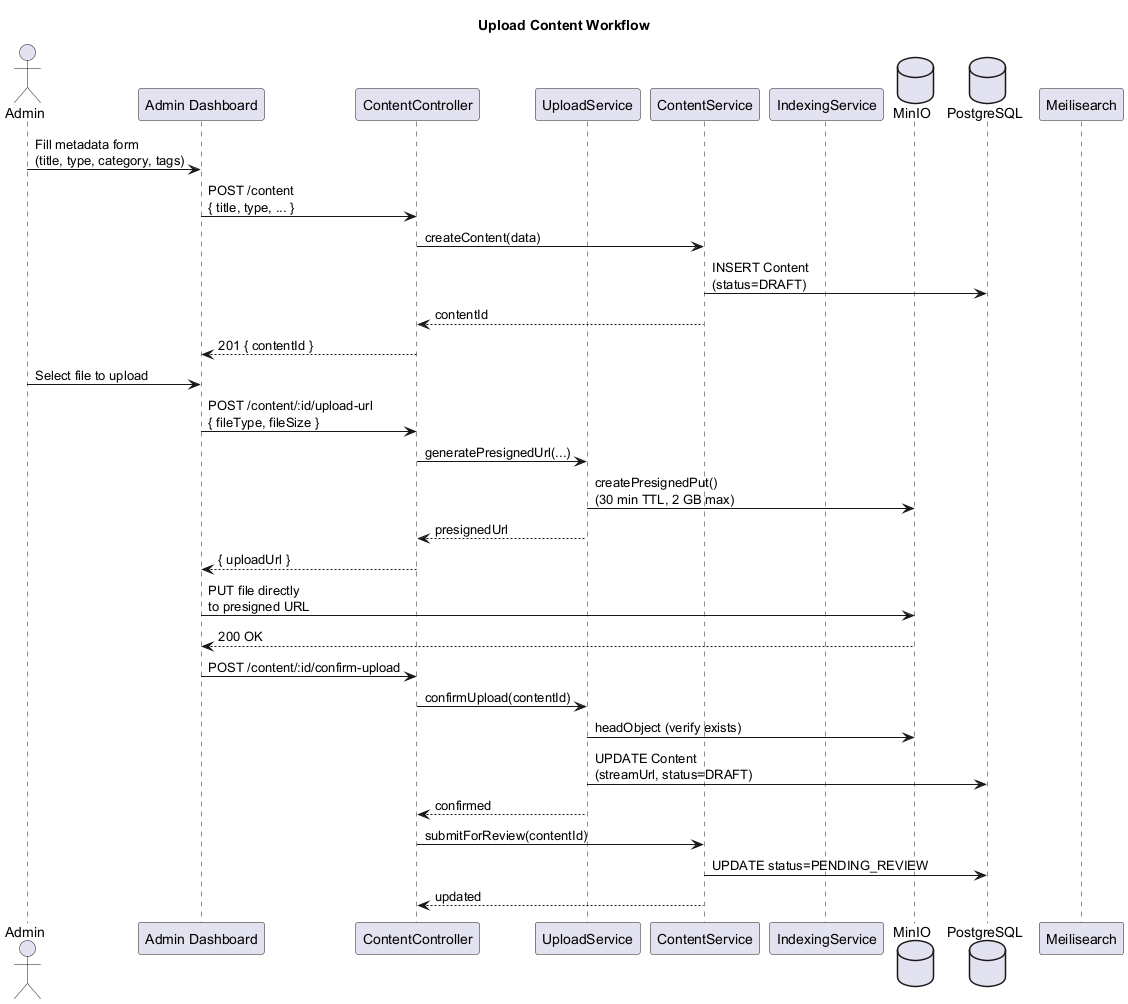

The diagram above was rendered by PlantUML. Its source (embedded in the PNG):
@startuml seq-upload-content
title Upload Content Workflow

actor Admin as A
participant "Admin Dashboard" as UI
participant "ContentController" as Ctrl
participant "UploadService" as Upload
participant "ContentService" as Content
participant "IndexingService" as Index
database "MinIO" as S3
database "PostgreSQL" as DB
participant "Meilisearch" as MS

A -> UI : Fill metadata form\n(title, type, category, tags)
UI -> Ctrl : POST /content\n{ title, type, ... }
Ctrl -> Content : createContent(data)
Content -> DB : INSERT Content\n(status=DRAFT)
Content --> Ctrl : contentId
Ctrl --> UI : 201 { contentId }

A -> UI : Select file to upload
UI -> Ctrl : POST /content/:id/upload-url\n{ fileType, fileSize }
Ctrl -> Upload : generatePresignedUrl(...)
Upload -> S3 : createPresignedPut()\n(30 min TTL, 2 GB max)
Upload --> Ctrl : presignedUrl
Ctrl --> UI : { uploadUrl }

UI -> S3 : PUT file directly\nto presigned URL
S3 --> UI : 200 OK

UI -> Ctrl : POST /content/:id/confirm-upload
Ctrl -> Upload : confirmUpload(contentId)
Upload -> S3 : headObject (verify exists)
Upload -> DB : UPDATE Content\n(streamUrl, status=DRAFT)
Upload --> Ctrl : confirmed

Ctrl -> Content : submitForReview(contentId)
Content -> DB : UPDATE status=PENDING_REVIEW
Content --> Ctrl : updated

@enduml